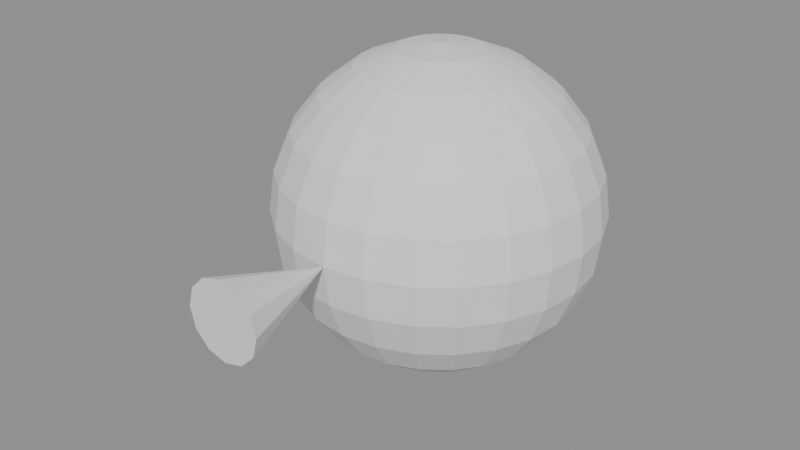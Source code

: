 # Source: ch07_15_dialogue_solution.blend  (saved by Blender 5.3.31; exported with 4.5.12 LTS)
import bpy
from mathutils import Matrix  # noqa: F401  (used for matrix-valued properties, if any)

bpy.ops.wm.read_factory_settings(use_empty=True)
scene = bpy.context.scene
scene.name = 'SC_DIALOGUE'

# ---- meshes
me_me_head = bpy.data.meshes.new('ME_Head')
me_me_head.from_pydata([(0.0, 0.0, 0.25), (0.0, 0.0647, 0.2415), (0.0, 0.2165, 0.125), (0.0, 0.2415, 0.0647), (0.0, 0.25, 0.0), (0.0, 0.2415, -0.0647), (0.0, 0.2165, -0.125), (0.0, 0.1768, -0.1768), (0.0, 0.0647, -0.2415), (0.0, 0.0, -0.25), (0.01675, 0.0625, 0.2415), (0.03235, 0.1207, 0.2165), (0.04575, 0.1708, 0.1768), (0.05604, 0.2091, 0.125), (0.0625, 0.2333, 0.0647), (0.0647, 0.2415, 0.0), (0.0625, 0.2333, -0.0647), (0.05604, 0.2091, -0.125), (0.04575, 0.1708, -0.1768), (0.03235, 0.1207, -0.2165), (0.01675, 0.0625, -0.2415), (0.03235, 0.05604, 0.2415), (0.0625, 0.1083, 0.2165), (0.08839, 0.1531, 0.1768), (0.1083, 0.1875, 0.125), (0.1207, 0.2091, 0.0647), (0.125, 0.2165, 0.0), (0.1207, 0.2091, -0.0647), (0.1083, 0.1875, -0.125), (0.08839, 0.1531, -0.1768), (0.0625, 0.1083, -0.2165), (0.03235, 0.05604, -0.2415), (0.04575, 0.04575, 0.2415), (0.08839, 0.08839, 0.2165), (0.125, 0.125, 0.1768), (0.1531, 0.1531, 0.125), (0.1708, 0.1708, 0.0647), (0.1768, 0.1768, 0.0), (0.1708, 0.1708, -0.0647), (0.1531, 0.1531, -0.125), (0.125, 0.125, -0.1768), (0.08839, 0.08839, -0.2165), (0.04575, 0.04575, -0.2415), (0.05604, 0.03235, 0.2415), (0.1083, 0.0625, 0.2165), (0.1531, 0.08839, 0.1768), (0.1875, 0.1083, 0.125), (0.2091, 0.1207, 0.0647), (0.2165, 0.125, 0.0), (0.2091, 0.1207, -0.0647), (0.1875, 0.1083, -0.125), (0.1531, 0.08839, -0.1768), (0.1083, 0.0625, -0.2165), (0.05604, 0.03235, -0.2415), (0.0625, 0.01675, 0.2415), (0.1207, 0.03235, 0.2165), (0.1708, 0.04575, 0.1768), (0.2091, 0.05604, 0.125), (0.2333, 0.0625, 0.0647), (0.2415, 0.0647, 0.0), (0.2333, 0.0625, -0.0647), (0.2091, 0.05604, -0.125), (0.1708, 0.04575, -0.1768), (0.1207, 0.03235, -0.2165), (0.0625, 0.01675, -0.2415), (0.0647, 0.0, 0.2415), (0.125, -3.725e-09, 0.2165), (0.1768, 3.725e-09, 0.1768), (0.2165, -3.725e-09, 0.125), (0.2415, -3.725e-09, 0.0647), (0.25, -7.451e-09, 0.0), (0.2415, -3.725e-09, -0.0647), (0.2165, -3.725e-09, -0.125), (0.1768, 3.725e-09, -0.1768), (0.125, -3.725e-09, -0.2165), (0.0647, 0.0, -0.2415), (0.0625, -0.01675, 0.2415), (0.1207, -0.03235, 0.2165), (0.1708, -0.04575, 0.1768), (0.2091, -0.05604, 0.125), (0.2333, -0.0625, 0.0647), (0.2415, -0.0647, 0.0), (0.2333, -0.0625, -0.0647), (0.2091, -0.05604, -0.125), (0.1708, -0.04575, -0.1768), (0.1207, -0.03235, -0.2165), (0.0625, -0.01675, -0.2415), (0.05604, -0.03235, 0.2415), (0.1083, -0.0625, 0.2165), (0.1531, -0.08839, 0.1768), (0.1875, -0.1083, 0.125), (0.2091, -0.1207, 0.0647), (0.2165, -0.125, 0.0), (0.2091, -0.1207, -0.0647), (0.1875, -0.1083, -0.125), (0.1531, -0.08839, -0.1768), (0.1083, -0.0625, -0.2165), (0.05604, -0.03235, -0.2415), (0.04575, -0.04575, 0.2415), (0.08839, -0.08839, 0.2165), (0.125, -0.125, 0.1768), (0.1531, -0.1531, 0.125), (0.1708, -0.1708, 0.0647), (0.1768, -0.1768, 0.0), (0.1708, -0.1708, -0.0647), (0.1531, -0.1531, -0.125), (0.125, -0.125, -0.1768), (0.08839, -0.08839, -0.2165), (0.04575, -0.04575, -0.2415), (0.03235, -0.05604, 0.2415), (0.0625, -0.1083, 0.2165), (0.08839, -0.1531, 0.1768), (0.1083, -0.1875, 0.125), (0.1207, -0.2091, 0.0647), (0.125, -0.2165, 0.0), (0.1207, -0.2091, -0.0647), (0.1083, -0.1875, -0.125), (0.08839, -0.1531, -0.1768), (0.0625, -0.1083, -0.2165), (0.03235, -0.05604, -0.2415), (0.01675, -0.0625, 0.2415), (0.03235, -0.1207, 0.2165), (0.04575, -0.1708, 0.1768), (0.05604, -0.2091, 0.125), (0.0625, -0.2333, 0.0647), (0.0647, -0.2415, 0.0), (0.0625, -0.2333, -0.0647), (0.05604, -0.2091, -0.125), (0.04575, -0.1708, -0.1768), (0.03235, -0.1207, -0.2165), (0.01675, -0.0625, -0.2415), (0.0, -0.0647, 0.2415), (-7.451e-09, -0.125, 0.2165), (7.451e-09, -0.1768, 0.1768), (-1.118e-08, -0.2165, 0.125), (-3.725e-09, -0.2415, 0.0647), (-1.49e-08, -0.25, 0.0), (-3.725e-09, -0.2415, -0.0647), (-1.118e-08, -0.2165, -0.125), (7.451e-09, -0.1768, -0.1768), (-7.451e-09, -0.125, -0.2165), (0.0, -0.0647, -0.2415), (-0.01675, -0.0625, 0.2415), (-0.03235, -0.1207, 0.2165), (-0.04575, -0.1708, 0.1768), (-0.05604, -0.2091, 0.125), (-0.0625, -0.2333, 0.0647), (-0.0647, -0.2415, 0.0), (-0.0625, -0.2333, -0.0647), (-0.05604, -0.2091, -0.125), (-0.04575, -0.1708, -0.1768), (-0.03235, -0.1207, -0.2165), (-0.01675, -0.0625, -0.2415), (-0.03235, -0.05604, 0.2415), (-0.0625, -0.1083, 0.2165), (-0.08839, -0.1531, 0.1768), (-0.1083, -0.1875, 0.125), (-0.1207, -0.2091, 0.0647), (-0.125, -0.2165, 0.0), (-0.1207, -0.2091, -0.0647), (-0.1083, -0.1875, -0.125), (-0.08839, -0.1531, -0.1768), (-0.0625, -0.1083, -0.2165), (-0.03235, -0.05604, -0.2415), (-0.04575, -0.04575, 0.2415), (-0.08839, -0.08839, 0.2165), (-0.125, -0.125, 0.1768), (-0.1531, -0.1531, 0.125), (-0.1708, -0.1708, 0.0647), (-0.1768, -0.1768, 0.0), (-0.1708, -0.1708, -0.0647), (-0.1531, -0.1531, -0.125), (-0.125, -0.125, -0.1768), (-0.08839, -0.08839, -0.2165), (-0.04575, -0.04575, -0.2415), (0.0, -0.25, 0.0), (-0.05604, -0.03235, 0.2415), (-0.1083, -0.0625, 0.2165), (-0.1531, -0.08839, 0.1768), (-0.1875, -0.1083, 0.125), (-0.2091, -0.1207, 0.0647), (-0.2165, -0.125, 0.0), (-0.2091, -0.1207, -0.0647), (-0.1875, -0.1083, -0.125), (-0.1531, -0.08839, -0.1768), (-0.1083, -0.0625, -0.2165), (-0.05604, -0.03235, -0.2415), (-0.03, -0.43, 0.05196), (-0.0625, -0.01675, 0.2415), (-0.1207, -0.03235, 0.2165), (-0.1708, -0.04575, 0.1768), (-0.2091, -0.05604, 0.125), (-0.2333, -0.0625, 0.0647), (-0.2415, -0.0647, 0.0), (-0.2333, -0.0625, -0.0647), (-0.2091, -0.05604, -0.125), (-0.1708, -0.04575, -0.1768), (-0.1207, -0.03235, -0.2165), (-0.0625, -0.01675, -0.2415), (-0.05196, -0.43, 0.03), (-0.0647, 0.0, 0.2415), (-0.125, 1.49e-08, 0.2165), (-0.1768, -7.451e-09, 0.1768), (-0.2165, 2.235e-08, 0.125), (-0.2415, 3.725e-09, 0.0647), (-0.25, 2.98e-08, 0.0), (-0.2415, 3.725e-09, -0.0647), (-0.2165, 2.235e-08, -0.125), (-0.1768, -7.451e-09, -0.1768), (-0.125, 1.49e-08, -0.2165), (-0.0647, 0.0, -0.2415), (-0.06, -0.43, 0.0), (-0.0625, 0.01675, 0.2415), (-0.1207, 0.03235, 0.2165), (-0.1708, 0.04575, 0.1768), (-0.2091, 0.05604, 0.125), (-0.2333, 0.0625, 0.0647), (-0.2415, 0.0647, 0.0), (-0.2333, 0.0625, -0.0647), (-0.2091, 0.05604, -0.125), (-0.1708, 0.04575, -0.1768), (-0.1207, 0.03235, -0.2165), (-0.0625, 0.01675, -0.2415), (-0.05196, -0.43, -0.03), (-0.05604, 0.03235, 0.2415), (-0.1083, 0.0625, 0.2165), (-0.1531, 0.08839, 0.1768), (-0.1875, 0.1083, 0.125), (-0.2091, 0.1207, 0.0647), (-0.2165, 0.125, 0.0), (-0.2091, 0.1207, -0.0647), (-0.1875, 0.1083, -0.125), (-0.1531, 0.08839, -0.1768), (-0.1083, 0.0625, -0.2165), (-0.05604, 0.03235, -0.2415), (-0.03, -0.43, -0.05196), (-0.04575, 0.04575, 0.2415), (-0.08839, 0.08839, 0.2165), (-0.125, 0.125, 0.1768), (-0.1531, 0.1531, 0.125), (-0.1708, 0.1708, 0.0647), (-0.1768, 0.1768, 0.0), (-0.1708, 0.1708, -0.0647), (-0.1531, 0.1531, -0.125), (-0.125, 0.125, -0.1768), (-0.08839, 0.08839, -0.2165), (-0.04575, 0.04575, -0.2415), (0.0, -0.43, -0.06), (-0.03235, 0.05604, 0.2415), (-0.0625, 0.1083, 0.2165), (-0.08839, 0.1531, 0.1768), (-0.1083, 0.1875, 0.125), (-0.1207, 0.2091, 0.0647), (-0.125, 0.2165, 0.0), (-0.1207, 0.2091, -0.0647), (-0.1083, 0.1875, -0.125), (-0.08839, 0.1531, -0.1768), (-0.0625, 0.1083, -0.2165), (-0.03235, 0.05604, -0.2415), (0.03, -0.43, -0.05196), (-0.01675, 0.0625, 0.2415), (-0.03235, 0.1207, 0.2165), (-0.04575, 0.1708, 0.1768), (-0.05604, 0.2091, 0.125), (-0.0625, 0.2333, 0.0647), (-0.0647, 0.2415, 0.0), (-0.0625, 0.2333, -0.0647), (-0.05604, 0.2091, -0.125), (-0.04575, 0.1708, -0.1768), (-0.03235, 0.1207, -0.2165), (-0.01675, 0.0625, -0.2415), (0.05196, -0.43, -0.03), (0.06, -0.43, 0.0), (1.304e-08, 0.125, 0.2165), (3.725e-09, 0.1768, 0.1768), (0.05196, -0.43, 0.03), (0.03, -0.43, 0.05196), (0.0, -0.43, 0.06), (1.304e-08, 0.125, -0.2165)], [], [(7, 6, 17, 18), (4, 3, 14, 15), (274, 273, 11, 12), (278, 7, 18, 19), (5, 4, 15, 16), (2, 274, 12, 13), (8, 278, 19, 20), (1, 0, 10), (6, 5, 16, 17), (3, 2, 13, 14), (9, 8, 20), (273, 1, 10, 11), (13, 12, 23, 24), (20, 19, 30, 31), (10, 0, 21), (17, 16, 27, 28), (14, 13, 24, 25), (9, 20, 31), (11, 10, 21, 22), (18, 17, 28, 29), (15, 14, 25, 26), (12, 11, 22, 23), (19, 18, 29, 30), (16, 15, 26, 27), (26, 25, 36, 37), (23, 22, 33, 34), (30, 29, 40, 41), (27, 26, 37, 38), (24, 23, 34, 35), (31, 30, 41, 42), (21, 0, 32), (28, 27, 38, 39), (25, 24, 35, 36), (9, 31, 42), (22, 21, 32, 33), (29, 28, 39, 40), (36, 35, 46, 47), (9, 42, 53), (33, 32, 43, 44), (40, 39, 50, 51), (37, 36, 47, 48), (34, 33, 44, 45), (41, 40, 51, 52), (38, 37, 48, 49), (35, 34, 45, 46), (42, 41, 52, 53), (32, 0, 43), (39, 38, 49, 50), (49, 48, 59, 60), (46, 45, 56, 57), (53, 52, 63, 64), (43, 0, 54), (50, 49, 60, 61), (47, 46, 57, 58), (9, 53, 64), (44, 43, 54, 55), (51, 50, 61, 62), (48, 47, 58, 59), (45, 44, 55, 56), (52, 51, 62, 63), (59, 58, 69, 70), (56, 55, 66, 67), (63, 62, 73, 74), (60, 59, 70, 71), (57, 56, 67, 68), (64, 63, 74, 75), (54, 0, 65), (61, 60, 71, 72), (58, 57, 68, 69), (9, 64, 75), (55, 54, 65, 66), (62, 61, 72, 73), (72, 71, 82, 83), (69, 68, 79, 80), (9, 75, 86), (66, 65, 76, 77), (73, 72, 83, 84), (70, 69, 80, 81), (67, 66, 77, 78), (74, 73, 84, 85), (71, 70, 81, 82), (68, 67, 78, 79), (75, 74, 85, 86), (65, 0, 76), (82, 81, 92, 93), (79, 78, 89, 90), (86, 85, 96, 97), (76, 0, 87), (83, 82, 93, 94), (80, 79, 90, 91), (9, 86, 97), (77, 76, 87, 88), (84, 83, 94, 95), (81, 80, 91, 92), (78, 77, 88, 89), (85, 84, 95, 96), (95, 94, 105, 106), (92, 91, 102, 103), (89, 88, 99, 100), (96, 95, 106, 107), (93, 92, 103, 104), (90, 89, 100, 101), (97, 96, 107, 108), (87, 0, 98), (94, 93, 104, 105), (91, 90, 101, 102), (9, 97, 108), (88, 87, 98, 99), (98, 0, 109), (105, 104, 115, 116), (102, 101, 112, 113), (9, 108, 119), (99, 98, 109, 110), (106, 105, 116, 117), (103, 102, 113, 114), (100, 99, 110, 111), (107, 106, 117, 118), (104, 103, 114, 115), (101, 100, 111, 112), (108, 107, 118, 119), (118, 117, 128, 129), (115, 114, 125, 126), (112, 111, 122, 123), (119, 118, 129, 130), (109, 0, 120), (116, 115, 126, 127), (113, 112, 123, 124), (9, 119, 130), (110, 109, 120, 121), (117, 116, 127, 128), (114, 113, 124, 125), (111, 110, 121, 122), (121, 120, 131, 132), (128, 127, 138, 139), (125, 124, 135, 136), (122, 121, 132, 133), (129, 128, 139, 140), (126, 125, 136, 137), (123, 122, 133, 134), (130, 129, 140, 141), (120, 0, 131), (127, 126, 137, 138), (124, 123, 134, 135), (9, 130, 141), (141, 140, 151, 152), (131, 0, 142), (138, 137, 148, 149), (135, 134, 145, 146), (9, 141, 152), (132, 131, 142, 143), (139, 138, 149, 150), (136, 135, 146, 147), (133, 132, 143, 144), (140, 139, 150, 151), (137, 136, 147, 148), (134, 133, 144, 145), (144, 143, 154, 155), (151, 150, 161, 162), (148, 147, 158, 159), (145, 144, 155, 156), (152, 151, 162, 163), (142, 0, 153), (149, 148, 159, 160), (146, 145, 156, 157), (9, 152, 163), (143, 142, 153, 154), (150, 149, 160, 161), (147, 146, 157, 158), (9, 163, 174), (154, 153, 164, 165), (161, 160, 171, 172), (158, 157, 168, 169), (155, 154, 165, 166), (162, 161, 172, 173), (159, 158, 169, 170), (156, 155, 166, 167), (163, 162, 173, 174), (153, 0, 164), (160, 159, 170, 171), (157, 156, 167, 168), (167, 166, 178, 179), (174, 173, 185, 186), (164, 0, 176), (171, 170, 182, 183), (168, 167, 179, 180), (9, 174, 186), (165, 164, 176, 177), (172, 171, 183, 184), (169, 168, 180, 181), (166, 165, 177, 178), (173, 172, 184, 185), (170, 169, 181, 182), (178, 177, 189, 190), (185, 184, 196, 197), (182, 181, 193, 194), (179, 178, 190, 191), (186, 185, 197, 198), (176, 0, 188), (183, 182, 194, 195), (180, 179, 191, 192), (9, 186, 198), (177, 176, 188, 189), (184, 183, 195, 196), (181, 180, 192, 193), (192, 191, 203, 204), (9, 198, 210), (189, 188, 200, 201), (196, 195, 207, 208), (193, 192, 204, 205), (190, 189, 201, 202), (197, 196, 208, 209), (194, 193, 205, 206), (191, 190, 202, 203), (198, 197, 209, 210), (188, 0, 200), (195, 194, 206, 207), (203, 202, 214, 215), (210, 209, 221, 222), (200, 0, 212), (207, 206, 218, 219), (204, 203, 215, 216), (9, 210, 222), (201, 200, 212, 213), (208, 207, 219, 220), (205, 204, 216, 217), (202, 201, 213, 214), (209, 208, 220, 221), (206, 205, 217, 218), (217, 216, 228, 229), (214, 213, 225, 226), (221, 220, 232, 233), (218, 217, 229, 230), (215, 214, 226, 227), (222, 221, 233, 234), (212, 0, 224), (219, 218, 230, 231), (216, 215, 227, 228), (9, 222, 234), (213, 212, 224, 225), (220, 219, 231, 232), (228, 227, 239, 240), (9, 234, 246), (225, 224, 236, 237), (232, 231, 243, 244), (229, 228, 240, 241), (226, 225, 237, 238), (233, 232, 244, 245), (230, 229, 241, 242), (227, 226, 238, 239), (234, 233, 245, 246), (224, 0, 236), (231, 230, 242, 243), (242, 241, 253, 254), (239, 238, 250, 251), (246, 245, 257, 258), (236, 0, 248), (243, 242, 254, 255), (240, 239, 251, 252), (9, 246, 258), (237, 236, 248, 249), (244, 243, 255, 256), (241, 240, 252, 253), (238, 237, 249, 250), (245, 244, 256, 257), (253, 252, 264, 265), (250, 249, 261, 262), (257, 256, 268, 269), (254, 253, 265, 266), (251, 250, 262, 263), (258, 257, 269, 270), (248, 0, 260), (255, 254, 266, 267), (252, 251, 263, 264), (9, 258, 270), (249, 248, 260, 261), (256, 255, 267, 268), (267, 266, 5, 6), (264, 263, 2, 3), (9, 270, 8), (261, 260, 1, 273), (268, 267, 6, 7), (265, 264, 3, 4), (262, 261, 273, 274), (269, 268, 7, 278), (266, 265, 4, 5), (263, 262, 274, 2), (270, 269, 278, 8), (260, 0, 1), (277, 175, 276), (276, 175, 275), (275, 175, 272), (272, 175, 271), (271, 175, 259), (259, 175, 247), (247, 175, 235), (235, 175, 223), (223, 175, 211), (211, 175, 199), (277, 276, 275, 272, 271, 259, 247, 235, 223, 211, 199, 187), (199, 175, 187), (187, 175, 277)])
me_me_head.update()

# ---- objects
ob_geo_head = bpy.data.objects.new('GEO_Head', me_me_head)

# ---- transforms, parenting, visibility, modifiers, constraints
ob_geo_head.location = (0.0, 0.0, 1.0)

# ---- collection membership
scene.collection.objects.link(ob_geo_head)

# ---- scene / render settings (as saved in the file)
scene.frame_start = 1; scene.frame_end = 73; scene.frame_set(1)
scene.render.engine = 'BLENDER_EEVEE_NEXT'
scene.render.bake_bias = 0.0
scene.render.bake_samples = 0
scene.render.compositor_device = 'GPU'
scene.eevee.use_volume_custom_range = False
scene.eevee.fast_gi_thickness_near = 0.1
scene.eevee.fast_gi_thickness_far = 0.0
scene.eevee.ray_tracing_options.screen_trace_thickness = 0.1
bpy.context.view_layer.update()

# ---- added for rendering (the .blend has no active camera and no usable light): camera, sun + grey world if the file has none
cam_auto = bpy.data.cameras.new('AutoCamera')
cam_auto.lens = 50.0
cam_auto.sensor_width = 36.0
cam_auto.clip_end = 1000.0
ob_auto_camera = bpy.data.objects.new('AutoCamera', cam_auto)
scene.collection.objects.link(ob_auto_camera)
ob_auto_camera.location = (0.907664, -1.1792, 1.72613)
ob_auto_camera.rotation_euler = (1.09748, -7.21219e-08, 0.694738)
scene.camera = ob_auto_camera
light_auto_sun = bpy.data.lights.new('AutoSun', 'SUN')
light_auto_sun.energy = 3.0
light_auto_sun.angle = 0.0523599
ob_auto_sun = bpy.data.objects.new('AutoSun', light_auto_sun)
scene.collection.objects.link(ob_auto_sun)
ob_auto_sun.rotation_euler = (0.872665, 0.174533, 0.523599)
if scene.world is None:
    world_auto = bpy.data.worlds.new('AutoWorld')
    world_auto.color = (0.3, 0.3, 0.3)
    scene.world = world_auto
bpy.context.view_layer.update()

